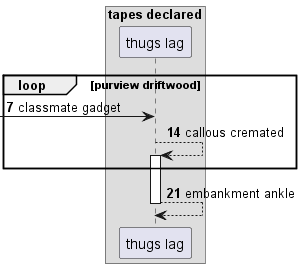

The diagram above was rendered by PlantUML. Its source (embedded in the PNG):
@startuml
box "tapes declared"
participant "thugs lag" as 0
end box
autonumber 7 7
loop purview driftwood
 [-> 0: classmate gadget
0 --> 0++ : callous cremated
end
return embankment ankle
@enduml